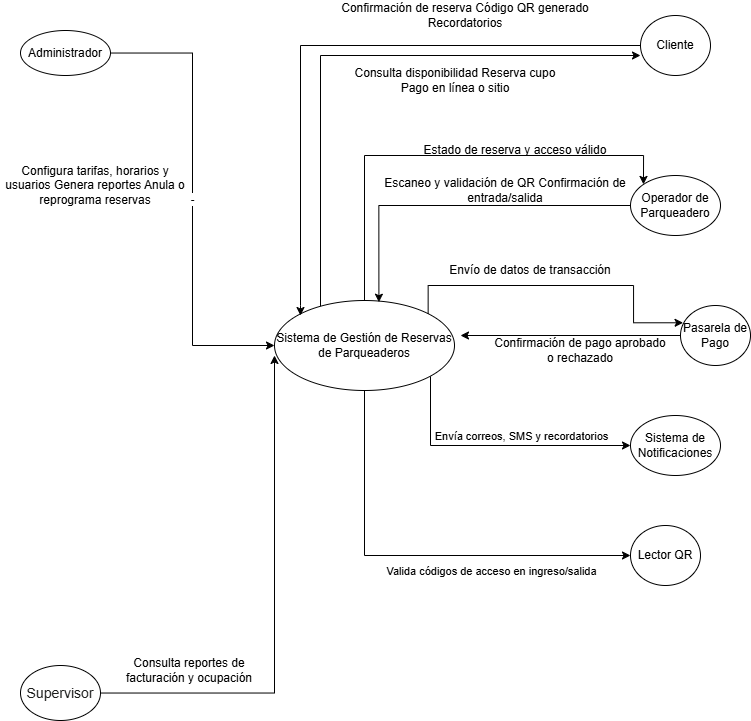

The diagram above was exported from draw.io. Its source (the exported page's mxGraphModel, read from the mxfile embedded in the PNG):
<mxGraphModel dx="1678" dy="928" grid="1" gridSize="10" guides="1" tooltips="1" connect="1" arrows="1" fold="1" page="1" pageScale="1" pageWidth="827" pageHeight="1169" math="0" shadow="0">
  <root>
    <mxCell id="0" />
    <mxCell id="1" parent="0" />
    <mxCell id="TxQsvCILpRlKTR-c24tV-10" value="-" style="edgeStyle=orthogonalEdgeStyle;rounded=0;orthogonalLoop=1;jettySize=auto;html=1;entryX=0;entryY=0.5;entryDx=0;entryDy=0;" edge="1" parent="1" source="TxQsvCILpRlKTR-c24tV-1" target="TxQsvCILpRlKTR-c24tV-2">
      <mxGeometry relative="1" as="geometry" />
    </mxCell>
    <mxCell id="TxQsvCILpRlKTR-c24tV-11" value="&lt;span style=&quot;background-color: rgb(255, 255, 255);&quot;&gt;&lt;/span&gt;" style="edgeLabel;html=1;align=center;verticalAlign=middle;resizable=0;points=[];" vertex="1" connectable="0" parent="TxQsvCILpRlKTR-c24tV-10">
      <mxGeometry x="-0.5022" y="-7" relative="1" as="geometry">
        <mxPoint x="7" y="-7" as="offset" />
      </mxGeometry>
    </mxCell>
    <mxCell id="TxQsvCILpRlKTR-c24tV-1" value="Administrador" style="ellipse;whiteSpace=wrap;html=1;" vertex="1" parent="1">
      <mxGeometry x="20" y="45" width="90" height="45" as="geometry" />
    </mxCell>
    <mxCell id="TxQsvCILpRlKTR-c24tV-23" style="edgeStyle=orthogonalEdgeStyle;rounded=0;orthogonalLoop=1;jettySize=auto;html=1;entryX=0;entryY=0;entryDx=0;entryDy=0;" edge="1" parent="1" source="TxQsvCILpRlKTR-c24tV-2" target="TxQsvCILpRlKTR-c24tV-5">
      <mxGeometry relative="1" as="geometry">
        <Array as="points">
          <mxPoint x="364" y="170" />
          <mxPoint x="643" y="170" />
        </Array>
      </mxGeometry>
    </mxCell>
    <mxCell id="TxQsvCILpRlKTR-c24tV-34" style="edgeStyle=orthogonalEdgeStyle;rounded=0;orthogonalLoop=1;jettySize=auto;html=1;entryX=0;entryY=0.5;entryDx=0;entryDy=0;" edge="1" parent="1" source="TxQsvCILpRlKTR-c24tV-2" target="TxQsvCILpRlKTR-c24tV-7">
      <mxGeometry relative="1" as="geometry">
        <Array as="points">
          <mxPoint x="430" y="460" />
        </Array>
      </mxGeometry>
    </mxCell>
    <mxCell id="TxQsvCILpRlKTR-c24tV-37" value="Envía correos, SMS y recordatorios" style="edgeLabel;html=1;align=center;verticalAlign=middle;resizable=0;points=[];" vertex="1" connectable="0" parent="TxQsvCILpRlKTR-c24tV-34">
      <mxGeometry x="-0.0638" y="10" relative="1" as="geometry">
        <mxPoint x="34" as="offset" />
      </mxGeometry>
    </mxCell>
    <mxCell id="TxQsvCILpRlKTR-c24tV-39" style="edgeStyle=orthogonalEdgeStyle;rounded=0;orthogonalLoop=1;jettySize=auto;html=1;entryX=0;entryY=0.5;entryDx=0;entryDy=0;" edge="1" parent="1" source="TxQsvCILpRlKTR-c24tV-2" target="TxQsvCILpRlKTR-c24tV-9">
      <mxGeometry relative="1" as="geometry">
        <Array as="points">
          <mxPoint x="364" y="570" />
        </Array>
      </mxGeometry>
    </mxCell>
    <mxCell id="TxQsvCILpRlKTR-c24tV-40" value="Valida códigos de acceso en ingreso/salida" style="edgeLabel;html=1;align=center;verticalAlign=middle;resizable=0;points=[];" vertex="1" connectable="0" parent="TxQsvCILpRlKTR-c24tV-39">
      <mxGeometry x="0.1713" y="-11" relative="1" as="geometry">
        <mxPoint x="38" y="4" as="offset" />
      </mxGeometry>
    </mxCell>
    <mxCell id="TxQsvCILpRlKTR-c24tV-2" value="Sistema de Gestión de Reservas de Parqueaderos" style="ellipse;whiteSpace=wrap;html=1;" vertex="1" parent="1">
      <mxGeometry x="274" y="315" width="180" height="90" as="geometry" />
    </mxCell>
    <mxCell id="TxQsvCILpRlKTR-c24tV-16" style="edgeStyle=orthogonalEdgeStyle;rounded=0;orthogonalLoop=1;jettySize=auto;html=1;" edge="1" parent="1" source="TxQsvCILpRlKTR-c24tV-3">
      <mxGeometry relative="1" as="geometry">
        <mxPoint x="274" y="370" as="targetPoint" />
      </mxGeometry>
    </mxCell>
    <mxCell id="TxQsvCILpRlKTR-c24tV-3" value="&lt;span style=&quot;font-family: sans-serif; font-size: 14px; text-align: start; text-wrap-mode: nowrap; background-color: rgb(255, 255, 255);&quot;&gt;&lt;font style=&quot;color: rgb(29, 30, 29);&quot;&gt;Supervisor&lt;/font&gt;&lt;/span&gt;" style="ellipse;whiteSpace=wrap;html=1;" vertex="1" parent="1">
      <mxGeometry x="20" y="680" width="80" height="55" as="geometry" />
    </mxCell>
    <mxCell id="TxQsvCILpRlKTR-c24tV-4" value="Cliente" style="ellipse;whiteSpace=wrap;html=1;" vertex="1" parent="1">
      <mxGeometry x="640" y="30" width="70" height="60" as="geometry" />
    </mxCell>
    <mxCell id="TxQsvCILpRlKTR-c24tV-5" value="Operador de Parqueadero" style="ellipse;whiteSpace=wrap;html=1;" vertex="1" parent="1">
      <mxGeometry x="630" y="190" width="90" height="60" as="geometry" />
    </mxCell>
    <mxCell id="TxQsvCILpRlKTR-c24tV-6" value="Pasarela de Pago" style="ellipse;whiteSpace=wrap;html=1;" vertex="1" parent="1">
      <mxGeometry x="680" y="320" width="70" height="60" as="geometry" />
    </mxCell>
    <mxCell id="TxQsvCILpRlKTR-c24tV-7" value="Sistema de Notificaciones" style="ellipse;whiteSpace=wrap;html=1;" vertex="1" parent="1">
      <mxGeometry x="630" y="430" width="90" height="60" as="geometry" />
    </mxCell>
    <mxCell id="TxQsvCILpRlKTR-c24tV-9" value="Lector QR" style="ellipse;whiteSpace=wrap;html=1;" vertex="1" parent="1">
      <mxGeometry x="630" y="540" width="70" height="60" as="geometry" />
    </mxCell>
    <mxCell id="TxQsvCILpRlKTR-c24tV-15" value="Configura tarifas, horarios y usuarios Genera reportes Anula o reprograma reservas&lt;span style=&quot;background-color: light-dark(#ffffff, var(--ge-dark-color, #121212));&quot;&gt;&lt;/span&gt;" style="text;html=1;whiteSpace=wrap;strokeColor=none;fillColor=none;align=center;verticalAlign=middle;rounded=0;" vertex="1" parent="1">
      <mxGeometry y="140" width="190" height="120" as="geometry" />
    </mxCell>
    <mxCell id="TxQsvCILpRlKTR-c24tV-17" value="Consulta reportes de facturación y ocupación" style="text;html=1;whiteSpace=wrap;strokeColor=none;fillColor=none;align=center;verticalAlign=middle;rounded=0;" vertex="1" parent="1">
      <mxGeometry x="104" y="670" width="170" height="30" as="geometry" />
    </mxCell>
    <mxCell id="TxQsvCILpRlKTR-c24tV-18" style="edgeStyle=orthogonalEdgeStyle;rounded=0;orthogonalLoop=1;jettySize=auto;html=1;" edge="1" parent="1" source="TxQsvCILpRlKTR-c24tV-2">
      <mxGeometry relative="1" as="geometry">
        <mxPoint x="640" y="70" as="targetPoint" />
        <Array as="points">
          <mxPoint x="320" y="70" />
        </Array>
      </mxGeometry>
    </mxCell>
    <mxCell id="TxQsvCILpRlKTR-c24tV-19" value="Confirmación de reserva Código QR generado Recordatorios" style="text;html=1;whiteSpace=wrap;strokeColor=none;fillColor=none;align=center;verticalAlign=middle;rounded=0;" vertex="1" parent="1">
      <mxGeometry x="320" y="15" width="290" height="30" as="geometry" />
    </mxCell>
    <mxCell id="TxQsvCILpRlKTR-c24tV-20" style="edgeStyle=orthogonalEdgeStyle;rounded=0;orthogonalLoop=1;jettySize=auto;html=1;" edge="1" parent="1" source="TxQsvCILpRlKTR-c24tV-4">
      <mxGeometry relative="1" as="geometry">
        <mxPoint x="300" y="330" as="targetPoint" />
        <Array as="points">
          <mxPoint x="300" y="60" />
          <mxPoint x="300" y="320" />
        </Array>
      </mxGeometry>
    </mxCell>
    <mxCell id="TxQsvCILpRlKTR-c24tV-21" value="Consulta disponibilidad Reserva cupo Pago en línea o sitio" style="text;html=1;whiteSpace=wrap;strokeColor=none;fillColor=none;align=center;verticalAlign=middle;rounded=0;" vertex="1" parent="1">
      <mxGeometry x="340" y="80" width="230" height="30" as="geometry" />
    </mxCell>
    <mxCell id="TxQsvCILpRlKTR-c24tV-24" value="Estado de reserva y acceso válido" style="text;html=1;whiteSpace=wrap;strokeColor=none;fillColor=none;align=center;verticalAlign=middle;rounded=0;" vertex="1" parent="1">
      <mxGeometry x="420" y="150" width="190" height="30" as="geometry" />
    </mxCell>
    <mxCell id="TxQsvCILpRlKTR-c24tV-26" style="edgeStyle=orthogonalEdgeStyle;rounded=0;orthogonalLoop=1;jettySize=auto;html=1;entryX=0.58;entryY=0.019;entryDx=0;entryDy=0;entryPerimeter=0;" edge="1" parent="1" source="TxQsvCILpRlKTR-c24tV-5" target="TxQsvCILpRlKTR-c24tV-2">
      <mxGeometry relative="1" as="geometry" />
    </mxCell>
    <mxCell id="TxQsvCILpRlKTR-c24tV-27" value="Escaneo y validación de QR Confirmación de entrada/salida" style="text;html=1;whiteSpace=wrap;strokeColor=none;fillColor=none;align=center;verticalAlign=middle;rounded=0;" vertex="1" parent="1">
      <mxGeometry x="360" y="190" width="290" height="30" as="geometry" />
    </mxCell>
    <mxCell id="TxQsvCILpRlKTR-c24tV-31" style="edgeStyle=orthogonalEdgeStyle;rounded=0;orthogonalLoop=1;jettySize=auto;html=1;exitX=1;exitY=0;exitDx=0;exitDy=0;entryX=0.037;entryY=0.288;entryDx=0;entryDy=0;entryPerimeter=0;" edge="1" parent="1" source="TxQsvCILpRlKTR-c24tV-2" target="TxQsvCILpRlKTR-c24tV-6">
      <mxGeometry relative="1" as="geometry">
        <Array as="points">
          <mxPoint x="428" y="300" />
          <mxPoint x="633" y="300" />
        </Array>
      </mxGeometry>
    </mxCell>
    <mxCell id="TxQsvCILpRlKTR-c24tV-32" value="Envío de datos de transacción" style="text;html=1;whiteSpace=wrap;strokeColor=none;fillColor=none;align=center;verticalAlign=middle;rounded=0;" vertex="1" parent="1">
      <mxGeometry x="430" y="270" width="200" height="30" as="geometry" />
    </mxCell>
    <mxCell id="TxQsvCILpRlKTR-c24tV-33" style="edgeStyle=orthogonalEdgeStyle;rounded=0;orthogonalLoop=1;jettySize=auto;html=1;" edge="1" parent="1" source="TxQsvCILpRlKTR-c24tV-6">
      <mxGeometry relative="1" as="geometry">
        <mxPoint x="460" y="350" as="targetPoint" />
      </mxGeometry>
    </mxCell>
    <mxCell id="TxQsvCILpRlKTR-c24tV-35" value="Confirmación de pago aprobado o rechazado" style="text;html=1;whiteSpace=wrap;strokeColor=none;fillColor=none;align=center;verticalAlign=middle;rounded=0;" vertex="1" parent="1">
      <mxGeometry x="490" y="350" width="180" height="30" as="geometry" />
    </mxCell>
  </root>
</mxGraphModel>